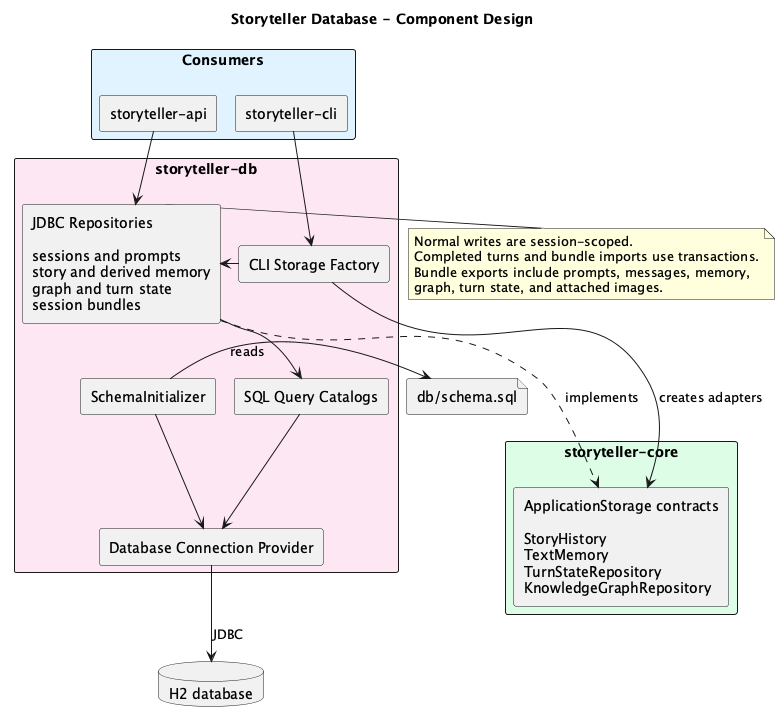

The diagram above was rendered by PlantUML. Its source (embedded in the PNG):
@startuml
!pragma layout smetana
title Storyteller Database - Component Design

top to bottom direction
skinparam shadowing false
skinparam componentStyle rectangle
skinparam packageStyle rectangle
skinparam linetype ortho
skinparam nodesep 55
skinparam ranksep 60

package "Consumers" #E0F2FE {
  [storyteller-cli] as CLI
  [storyteller-api] as API
}

package "storyteller-db" #FCE7F3 {
  [CLI Storage Factory] as StorageFactory
  [JDBC Repositories\n\nsessions and prompts\nstory and derived memory\ngraph and turn state\nsession bundles] as Repositories
  [SchemaInitializer] as Initializer
  [Database Connection Provider] as Database
  [SQL Query Catalogs] as Queries

  StorageFactory -right-> Repositories
  Repositories -down-> Queries
  Queries -down-> Database
  Initializer -down-> Database
}

package "storyteller-core" #DCFCE7 {
  [ApplicationStorage contracts\n\nStoryHistory\nTextMemory\nTurnStateRepository\nKnowledgeGraphRepository] as Contracts
}

database "H2 database" as H2
file "db/schema.sql" as Schema

CLI -down-> StorageFactory
API -down-> Repositories
StorageFactory -down-> Contracts : creates adapters
Repositories ..down.> Contracts : implements
Initializer -right-> Schema : reads
Database -down-> H2 : JDBC

note right of Repositories
Normal writes are session-scoped.
Completed turns and bundle imports use transactions.
Bundle exports include prompts, messages, memory,
graph, turn state, and attached images.
end note
@enduml